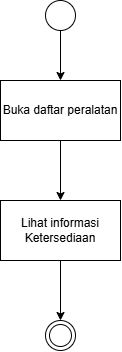

The diagram above was exported from draw.io. Its source (the exported page's mxGraphModel, read from the mxfile embedded in the PNG):
<mxGraphModel dx="750" dy="1612" grid="1" gridSize="10" guides="1" tooltips="1" connect="1" arrows="1" fold="1" page="1" pageScale="1" pageWidth="850" pageHeight="1100" math="0" shadow="0">
  <root>
    <mxCell id="0" />
    <mxCell id="1" parent="0" />
    <mxCell id="zVDOHsOIMn1IjAM4eHPN-1" parent="1" style="ellipse;html=1;shape=endState;" value="" vertex="1">
      <mxGeometry height="30" width="30" x="410" y="-440" as="geometry" />
    </mxCell>
    <mxCell id="zVDOHsOIMn1IjAM4eHPN-6" edge="1" parent="1" source="zVDOHsOIMn1IjAM4eHPN-2" style="edgeStyle=orthogonalEdgeStyle;rounded=0;orthogonalLoop=1;jettySize=auto;html=1;" target="zVDOHsOIMn1IjAM4eHPN-5" value="">
      <mxGeometry relative="1" as="geometry" />
    </mxCell>
    <mxCell id="zVDOHsOIMn1IjAM4eHPN-2" parent="1" style="ellipse;html=1;" value="" vertex="1">
      <mxGeometry height="30" width="30" x="410" y="-760" as="geometry" />
    </mxCell>
    <mxCell id="zVDOHsOIMn1IjAM4eHPN-10" edge="1" parent="1" source="zVDOHsOIMn1IjAM4eHPN-5" style="edgeStyle=orthogonalEdgeStyle;rounded=0;orthogonalLoop=1;jettySize=auto;html=1;" target="zVDOHsOIMn1IjAM4eHPN-9" value="">
      <mxGeometry relative="1" as="geometry" />
    </mxCell>
    <mxCell id="zVDOHsOIMn1IjAM4eHPN-5" parent="1" style="whiteSpace=wrap;html=1;" value="Buka daftar peralatan" vertex="1">
      <mxGeometry height="60" width="120" x="365" y="-680" as="geometry" />
    </mxCell>
    <mxCell id="zVDOHsOIMn1IjAM4eHPN-11" edge="1" parent="1" source="zVDOHsOIMn1IjAM4eHPN-9" style="edgeStyle=orthogonalEdgeStyle;rounded=0;orthogonalLoop=1;jettySize=auto;html=1;" target="zVDOHsOIMn1IjAM4eHPN-1" value="">
      <mxGeometry relative="1" as="geometry" />
    </mxCell>
    <mxCell id="zVDOHsOIMn1IjAM4eHPN-9" parent="1" style="whiteSpace=wrap;html=1;" value="Lihat informasi Ketersediaan" vertex="1">
      <mxGeometry height="60" width="120" x="365" y="-560" as="geometry" />
    </mxCell>
  </root>
</mxGraphModel>